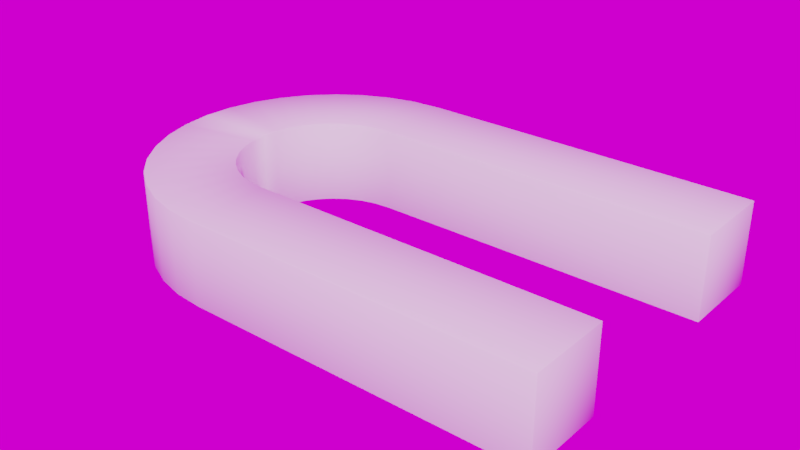 # Source: Magnet.blend  (saved by Blender 2.79.6; exported with 4.5.12 LTS)
import bpy
from mathutils import Matrix  # noqa: F401  (used for matrix-valued properties, if any)

bpy.ops.wm.read_factory_settings(use_empty=True)
scene = bpy.context.scene
scene.name = 'Scene'

# ---- collections
col_collection_1 = bpy.data.collections.new('Collection 1'); scene.collection.children.link(col_collection_1)

# ---- images (referenced by path relative to the original .blend; pixels are not part of the script)
import os
ASSET_DIR = os.environ.get("B2B_ASSET_DIR", "")  # directory of the original .blend (textures are referenced by path, not embedded)
HERE = os.path.dirname(os.path.abspath(__file__))  # packed textures are extracted next to this script under _unpacked/

def load_image(name, relpath, width, height, colorspace="sRGB"):
    """Load a texture the original file referenced (path relative to the .blend, or extracted next to this script)."""
    p = next((c for c in (os.path.join(HERE, relpath), os.path.join(ASSET_DIR, relpath)) if relpath and os.path.exists(c)), "")
    if p:
        img = bpy.data.images.load(p, check_existing=True)
        img.name = name
    else:  # same state as the original file: an image datablock whose file is absent (Cycles renders it pink)
        img = bpy.data.images.new(name, width, height)
        img.source = "FILE"
        img.filepath = "//" + (relpath or name)
    img.colorspace_settings.name = colorspace
    return img
img_abandoned_hall_01_4k_hdr = load_image('abandoned_hall_01_4k.hdr', 'abandoned_hall_01_4k.hdr', 1024, 1024, 'Linear Rec.709')

# ---- node groups
ng_warmth__gaffer = bpy.data.node_groups.new('Warmth (Gaffer)', 'ShaderNodeTree')
_s = ng_warmth__gaffer.interface.new_socket(name='Image', in_out='OUTPUT', socket_type='NodeSocketColor')
_s = ng_warmth__gaffer.interface.new_socket(name='Image', in_out='INPUT', socket_type='NodeSocketColor')
_s = ng_warmth__gaffer.interface.new_socket(name='Temp', in_out='INPUT', socket_type='NodeSocketFloat')
_s.min_value = -100.0
_s.max_value = 100.0
_s = ng_warmth__gaffer.interface.new_socket(name='Tint', in_out='INPUT', socket_type='NodeSocketFloat')
_s.min_value = -100.0
_s.max_value = 100.0
_N = ng_warmth__gaffer.nodes; _L = ng_warmth__gaffer.links
n0 = _N.new('NodeGroupInput'); n0.name = 'Group Input'; n0.location = (-70, -478)
n1 = _N.new('NodeGroupOutput'); n1.name = 'Group Output'; n1.location = (1033, -158)
n2 = _N.new('ShaderNodeMath'); n2.name = 'Math'; n2.location = (214, -339)
n2.operation = 'DIVIDE'
n2.inputs[1].default_value = 150.0
n3 = _N.new('ShaderNodeMath'); n3.name = 'Math.001'; n3.location = (407, -336)
n3.inputs[1].default_value = 1.0
n4 = _N.new('ShaderNodeSeparateColor'); n4.name = 'Separate RGB'; n4.location = (408, -168)
n5 = _N.new('ShaderNodeMath'); n5.name = 'Math.002'; n5.location = (627, 85)
n5.operation = 'MULTIPLY'
n6 = _N.new('ShaderNodeMath'); n6.name = 'Math.003'; n6.location = (627, -91)
n6.operation = 'MULTIPLY'
n7 = _N.new('ShaderNodeMath'); n7.name = 'Math.004'; n7.location = (627, -240)
n7.operation = 'DIVIDE'
n8 = _N.new('ShaderNodeMath'); n8.name = 'Math.005'; n8.location = (214, -548)
n8.operation = 'DIVIDE'
n8.inputs[1].default_value = 150.0
n9 = _N.new('ShaderNodeMath'); n9.name = 'Math.006'; n9.location = (407, -529)
n9.inputs[1].default_value = 1.0
n10 = _N.new('ShaderNodeCombineColor'); n10.name = 'Combine RGB'; n10.location = (808, -163)
_L.new(n0.outputs[1], n2.inputs[0])
_L.new(n2.outputs[0], n3.inputs[0])
_L.new(n3.outputs[0], n5.inputs[1])
_L.new(n3.outputs[0], n7.inputs[1])
_L.new(n0.outputs[2], n8.inputs[0])
_L.new(n8.outputs[0], n9.inputs[0])
_L.new(n9.outputs[0], n6.inputs[1])
_L.new(n0.outputs[0], n4.inputs[0])
_L.new(n4.outputs[0], n5.inputs[0])
_L.new(n4.outputs[1], n6.inputs[0])
_L.new(n4.outputs[2], n7.inputs[0])
_L.new(n5.outputs[0], n10.inputs[0])
_L.new(n6.outputs[0], n10.inputs[1])
_L.new(n7.outputs[0], n10.inputs[2])
_L.new(n10.outputs[0], n1.inputs[0])
n1.is_active_output = True

# ---- world
world_world = bpy.data.worlds.new('World'); scene.world = world_world
world_world.use_nodes = True; world_world.node_tree.nodes.clear()
_N = world_world.node_tree.nodes; _L = world_world.node_tree.links
n0 = _N.new('ShaderNodeOutputWorld'); n0.name = 'World Output'; n0.location = (300, 300)
n1 = _N.new('ShaderNodeBackground'); n1.name = 'Background'; n1.location = (10, 300)
n1.inputs[0].default_value = (0.05088, 0.05088, 0.05088, 1.0)
n2 = _N.new('ShaderNodeTexEnvironment'); n2.name = 'HDRIHandler_ShaderNodeTexEnvironment'; n2.location = (-462, 90)
n2.width = 140
n2.image = img_abandoned_hall_01_4k_hdr
n3 = _N.new('ShaderNodeTexCoord'); n3.name = 'HDRIHandler_ShaderNodeTexCoord'; n3.location = (-1022, 118)
n4 = _N.new('ShaderNodeMapping'); n4.name = 'HDRIHandler_ShaderNodeMapping'; n4.location = (-832, 138)
n4.mute = True
n5 = _N.new('ShaderNodeGroup'); n5.name = 'HDRIHandler_Warmth'; n5.location = (-262, 73)
n5.mute = True
n5.node_tree = ng_warmth__gaffer
n5.inputs[1].default_value = 0.0
n5.inputs[2].default_value = 0.0
n6 = _N.new('ShaderNodeGamma'); n6.name = 'HDRIHandler_ShaderNodeGamma'; n6.location = (-72, 60)
n6.mute = True
n7 = _N.new('ShaderNodeHueSaturation'); n7.name = 'HDRIHandler_ShaderNodeHueSaturation'; n7.location = (118, 81)
n7.mute = True
n8 = _N.new('ShaderNodeBackground'); n8.name = 'HDRIHandler_ShaderNodeBackground'; n8.location = (318, 48)
n9 = _N.new('ShaderNodeOutputWorld'); n9.name = 'HDRIHandler_ShaderNodeOutputWorld'; n9.location = (729, 34)
_L.new(n1.outputs[0], n0.inputs[0])
_L.new(n3.outputs[0], n4.inputs[0])
_L.new(n4.outputs[0], n2.inputs[0])
_L.new(n2.outputs[0], n5.inputs[0])
_L.new(n5.outputs[0], n6.inputs[0])
_L.new(n6.outputs[0], n7.inputs[4])
_L.new(n7.outputs[0], n8.inputs[0])
_L.new(n8.outputs[0], n9.inputs[0])
n9.is_active_output = True
world_world.color = (0.05088, 0.05088, 0.05088)
world_world.use_sun_shadow = False
world_world.sun_shadow_jitter_overblur = 0.0

# ---- meshes
me_cube = bpy.data.meshes.new('Cube')
me_cube.from_pydata([(0.041, -3.979, -0.9939), (0.041, -3.994, -0.9791), (0.041, -3.994, 0.9791), (0.041, -3.979, 0.9939), (0.041, -2.006, -0.9791), (0.041, -2.021, -0.9939), (0.041, -2.021, 0.9939), (0.041, -2.006, 0.9791), (8.187, -3.979, -0.9892), (8.197, -3.979, -0.9786), (8.187, -3.989, -0.9786), (8.187, -3.979, 0.9892), (8.187, -3.989, 0.9786), (8.197, -3.979, 0.9786), (8.187, -2.021, -0.9892), (8.187, -2.011, -0.9786), (8.197, -2.021, -0.9786), (8.187, -2.021, 0.9892), (8.197, -2.021, 0.9786), (8.187, -2.011, 0.9786), (-0.6494, -3.922, -0.9939), (-0.652, -3.937, -0.9791), (-0.652, -3.937, 0.9791), (-0.6494, -3.922, 0.9939), (-0.3081, -1.979, -0.9791), (-0.3106, -1.994, -0.9939), (-0.3106, -1.994, 0.9939), (-0.3081, -1.979, 0.9791), (-1.321, -3.75, -0.9939), (-1.326, -3.764, -0.9791), (-1.326, -3.764, 0.9791), (-1.321, -3.75, 0.9939), (-0.6471, -1.896, -0.9791), (-0.6521, -1.91, -0.9939), (-0.6521, -1.91, 0.9939), (-0.6471, -1.896, 0.9791), (-1.952, -3.464, -0.9939), (-1.959, -3.476, -0.9791), (-1.959, -3.476, 0.9791), (-1.952, -3.464, 0.9939), (-0.9664, -1.754, -0.9791), (-0.9738, -1.767, -0.9939), (-0.9738, -1.767, 0.9939), (-0.9664, -1.754, 0.9791), (-2.524, -3.072, -0.9939), (-2.533, -3.083, -0.9791), (-2.533, -3.083, 0.9791), (-2.524, -3.072, 0.9939), (-1.256, -1.56, -0.9791), (-1.266, -1.571, -0.9939), (-1.266, -1.571, 0.9939), (-1.256, -1.56, 0.9791), (-3.019, -2.587, -0.9939), (-3.03, -2.597, -0.9791), (-3.03, -2.597, 0.9791), (-3.019, -2.587, 0.9939), (-1.508, -1.318, -0.9791), (-1.52, -1.328, -0.9939), (-1.52, -1.328, 0.9939), (-1.508, -1.318, 0.9791), (-3.422, -2.024, -0.9939), (-3.435, -2.031, -0.9791), (-3.435, -2.031, 0.9791), (-3.422, -2.024, 0.9939), (-1.714, -1.036, -0.9791), (-1.727, -1.044, -0.9939), (-1.727, -1.044, 0.9939), (-1.714, -1.036, 0.9791), (-3.721, -1.399, -0.9939), (-3.735, -1.404, -0.9791), (-3.735, -1.404, 0.9791), (-3.721, -1.399, 0.9939), (-1.868, -0.7228, -0.9791), (-1.882, -0.7279, -0.9939), (-1.882, -0.7279, 0.9939), (-1.868, -0.7228, 0.9791), (-3.908, -0.7313, -0.9939), (-3.922, -0.7338, -0.9791), (-3.922, -0.7338, 0.9791), (-3.908, -0.7313, 0.9939), (-1.965, -0.3874, -0.9791), (-1.98, -0.39, -0.9939), (-1.98, -0.39, 0.9939), (-1.965, -0.3874, 0.9791), (0.041, 3.994, -0.9791), (0.041, 3.979, -0.9939), (0.041, 3.979, 0.9939), (0.041, 3.994, 0.9791), (0.041, 2.021, -0.9939), (0.041, 2.006, -0.9791), (0.041, 2.006, 0.9791), (0.041, 2.021, 0.9939), (8.187, 3.979, -0.9892), (8.187, 3.989, -0.9786), (8.197, 3.979, -0.9786), (8.187, 3.979, 0.9892), (8.197, 3.979, 0.9786), (8.187, 3.989, 0.9786), (8.187, 2.021, -0.9892), (8.197, 2.021, -0.9786), (8.187, 2.011, -0.9786), (8.187, 2.021, 0.9892), (8.187, 2.011, 0.9786), (8.197, 2.021, 0.9786), (-0.7047, 3.915, -0.9943), (-0.707, 3.929, -0.9806), (-0.707, 3.929, 0.9806), (-0.7047, 3.915, 0.9943), (-0.3637, 1.984, -0.9943), (-0.3613, 1.971, -0.9806), (-0.3637, 1.984, 0.9943), (-0.3613, 1.971, 0.9806), (-1.374, 3.734, -0.9943), (-1.379, 3.747, -0.9806), (-1.379, 3.747, 0.9806), (-1.374, 3.734, 0.9943), (-0.7028, 1.891, -0.9943), (-0.6981, 1.878, -0.9806), (-0.7028, 1.891, 0.9943), (-0.6981, 1.878, 0.9806), (-2.001, 3.438, -0.9943), (-2.008, 3.45, -0.9806), (-2.008, 3.45, 0.9806), (-2.001, 3.438, 0.9943), (-1.02, 1.74, -0.9943), (-1.014, 1.728, -0.9806), (-1.02, 1.74, 0.9943), (-1.014, 1.728, 0.9806), (-2.568, 3.039, -0.9943), (-2.577, 3.049, -0.9806), (-2.577, 3.049, 0.9806), (-2.568, 3.039, 0.9943), (-1.307, 1.537, -0.9943), (-1.298, 1.526, -0.9806), (-1.307, 1.537, 0.9943), (-1.298, 1.526, 0.9806), (-3.057, 2.546, -0.9943), (-3.067, 2.555, -0.9806), (-3.067, 2.555, 0.9806), (-3.057, 2.546, 0.9943), (-1.554, 1.286, -0.9943), (-1.544, 1.277, -0.9806), (-1.554, 1.286, 0.9943), (-1.544, 1.277, 0.9806), (-3.452, 1.977, -0.9943), (-3.464, 1.984, -0.9806), (-3.464, 1.984, 0.9806), (-3.452, 1.977, 0.9943), (-1.754, 0.9968, -0.9943), (-1.742, 0.99, -0.9806), (-1.754, 0.9968, 0.9943), (-1.742, 0.99, 0.9806), (-3.743, 1.347, -0.9943), (-3.756, 1.352, -0.9806), (-3.756, 1.352, 0.9806), (-3.743, 1.347, 0.9943), (-1.9, 0.6771, -0.9943), (-1.887, 0.6724, -0.9806), (-1.9, 0.6771, 0.9943), (-1.887, 0.6724, 0.9806), (-3.92, 0.677, -0.9943), (-3.934, 0.6794, -0.9806), (-3.934, 0.6794, 0.9806), (-3.92, 0.677, 0.9943), (-1.989, 0.3368, -0.9943), (-1.975, 0.3345, -0.9806), (-1.989, 0.3368, 0.9943), (-1.975, 0.3345, 0.9806), (-3.994, 0.0, -0.9795), (-3.979, 0.0, -0.9945), (-3.979, 0.0, 0.9945), (-3.994, 0.0, 0.9795), (-2.021, 0.0, -0.9945), (-2.006, 0.0, -0.9795), (-2.006, 0.0, 0.9795), (-2.021, 0.0, 0.9945)], [], [(26, 23, 3, 6), (14, 8, 0, 5), (1, 10, 12, 2), (3, 11, 17, 6), (32, 35, 27, 24), (98, 88, 85, 92), (168, 169, 172, 173, 174, 175, 170, 171), (4, 24, 27, 7), (20, 25, 5, 0), (1, 21, 20, 0), (22, 21, 1, 2), (22, 2, 3, 23), (24, 4, 5, 25), (30, 29, 21, 22), (7, 27, 26, 6), (8, 9, 10), (17, 11, 13, 18), (12, 10, 9, 13), (8, 14, 16, 9), (14, 5, 4, 15), (11, 12, 13), (6, 17, 19, 7), (14, 15, 16), (18, 16, 15, 19), (9, 16, 18, 13), (15, 4, 7, 19), (17, 18, 19), (42, 39, 31, 34), (28, 20, 21, 29), (48, 51, 43, 40), (20, 28, 33, 25), (23, 31, 30, 22), (34, 31, 23, 26), (25, 33, 32, 24), (34, 26, 27, 35), (32, 40, 43, 35), (36, 41, 33, 28), (29, 37, 36, 28), (38, 37, 29, 30), (38, 30, 31, 39), (40, 32, 33, 41), (46, 45, 37, 38), (35, 43, 42, 34), (58, 55, 47, 50), (44, 36, 37, 45), (48, 56, 59, 51), (36, 44, 49, 41), (39, 47, 46, 38), (50, 47, 39, 42), (41, 49, 48, 40), (50, 42, 43, 51), (53, 45, 46, 54), (52, 44, 45, 53), (66, 63, 55, 58), (52, 57, 49, 44), (47, 55, 54, 46), (56, 48, 49, 57), (72, 75, 67, 64), (51, 59, 58, 50), (56, 64, 67, 59), (60, 65, 57, 52), (53, 61, 60, 52), (62, 61, 53, 54), (62, 54, 55, 63), (64, 56, 57, 65), (70, 69, 61, 62), (59, 67, 66, 58), (82, 79, 71, 74), (68, 60, 61, 69), (175, 170, 79, 82), (60, 68, 73, 65), (63, 71, 70, 62), (74, 71, 63, 66), (65, 73, 72, 64), (74, 66, 67, 75), (72, 80, 83, 75), (76, 81, 73, 68), (69, 77, 76, 68), (78, 77, 69, 70), (78, 70, 71, 79), (80, 72, 73, 81), (84, 93, 92, 85), (75, 83, 82, 74), (80, 173, 174, 83), (169, 172, 81, 76), (77, 168, 169, 76), (171, 168, 77, 78), (171, 78, 79, 170), (173, 80, 81, 172), (83, 174, 175, 82), (97, 87, 86, 95), (96, 94, 93, 97), (101, 103, 96, 95), (92, 93, 94), (100, 89, 88, 98), (95, 96, 97), (94, 99, 98, 92), (97, 93, 84, 87), (90, 102, 101, 91), (98, 99, 100), (100, 102, 90, 89), (102, 100, 99, 103), (110, 91, 86, 107), (101, 102, 103), (89, 90, 111, 109), (85, 104, 105, 84), (87, 84, 105, 106), (107, 86, 87, 106), (116, 112, 104, 108), (108, 88, 89, 109), (108, 104, 85, 88), (91, 110, 111, 90), (118, 110, 107, 115), (113, 105, 104, 112), (106, 105, 113, 114), (106, 114, 115, 107), (126, 118, 115, 123), (109, 117, 116, 108), (109, 111, 119, 117), (119, 111, 110, 118), (117, 119, 127, 125), (112, 120, 121, 113), (114, 113, 121, 122), (123, 115, 114, 122), (132, 128, 120, 124), (124, 116, 117, 125), (124, 120, 112, 116), (118, 126, 127, 119), (134, 126, 123, 131), (129, 121, 120, 128), (122, 121, 129, 130), (122, 130, 131, 123), (142, 134, 131, 139), (125, 133, 132, 124), (125, 127, 135, 133), (135, 127, 126, 134), (150, 142, 139, 147), (137, 129, 128, 136), (130, 129, 137, 138), (130, 138, 139, 131), (140, 136, 128, 132), (140, 132, 133, 141), (133, 135, 143, 141), (134, 142, 143, 135), (141, 143, 151, 149), (136, 144, 145, 137), (138, 137, 145, 146), (147, 139, 138, 146), (156, 152, 144, 148), (148, 140, 141, 149), (148, 144, 136, 140), (142, 150, 151, 143), (158, 150, 147, 155), (153, 145, 144, 152), (146, 145, 153, 154), (146, 154, 155, 147), (166, 158, 155, 163), (149, 157, 156, 148), (149, 151, 159, 157), (159, 151, 150, 158), (162, 161, 168, 171), (160, 169, 168, 161), (165, 167, 174, 173), (157, 159, 167, 165), (152, 160, 161, 153), (154, 153, 161, 162), (170, 163, 162, 171), (163, 155, 154, 162), (166, 163, 170, 175), (164, 156, 157, 165), (172, 164, 165, 173), (164, 172, 169, 160), (166, 175, 174, 167), (164, 160, 152, 156), (158, 166, 167, 159), (0, 8, 10, 1), (11, 3, 2, 12), (99, 94, 96, 103), (95, 86, 91, 101)])
me_cube.polygons.foreach_set('use_smooth', [True] * 179)
_uv = me_cube.uv_layers.new(name='UVMap')
_uv.uv.foreach_set('vector', [0.2201, 0.5414, 0.1189, 0.5502, 0.1199, 0.5092, 0.2176, 0.5195, 0.8245, 0.2686, 0.9146, 0.2624, 0.9118, 0.5226, 0.8141, 0.5352, 0.2964, 0.8707, 0.6648, 0.8707, 0.6648, 0.9592, 0.2964, 0.9592, 0.1199, 0.5092, 0.1162, 0.247, 0.2068, 0.2541, 0.2176, 0.5195, 0.512, 0.2334, 0.512, 0.1448, 0.5278, 0.1448, 0.5278, 0.2334, 0.3719, 0.7227, 0.3772, 0.4592, 0.4733, 0.4763, 0.4612, 0.7352, 0.8945, 0.8994, 0.8961, 0.8979, 0.9839, 0.8979, 0.9854, 0.8986, 0.9854, 0.9855, 0.9839, 0.9871, 0.8961, 0.9871, 0.8945, 0.9864, 0.5437, 0.2334, 0.5278, 0.2334, 0.5278, 0.1448, 0.5437, 0.1448, 0.9136, 0.5644, 0.8122, 0.5568, 0.8141, 0.5352, 0.9118, 0.5226, 0.9134, 0.5226, 0.9148, 0.5645, 0.9136, 0.5644, 0.9118, 0.5226, 0.2649, 0.9592, 0.2649, 0.8707, 0.2964, 0.8707, 0.2964, 0.9592, 0.1177, 0.5503, 0.1185, 0.5091, 0.1199, 0.5092, 0.1189, 0.5502, 0.811, 0.5567, 0.8126, 0.5351, 0.8141, 0.5352, 0.8122, 0.5568, 0.2334, 0.9592, 0.2334, 0.8707, 0.2649, 0.8707, 0.2649, 0.9592, 0.2192, 0.5195, 0.2213, 0.5413, 0.2201, 0.5414, 0.2176, 0.5195, 0.9146, 0.2624, 0.9151, 0.2604, 0.9174, 0.2621, 0.2068, 0.2541, 0.1162, 0.247, 0.1158, 0.245, 0.2074, 0.2521, 0.6648, 0.9592, 0.6648, 0.8707, 0.6664, 0.8707, 0.6664, 0.9592, 0.9146, 0.2624, 0.8245, 0.2686, 0.824, 0.2667, 0.9151, 0.2604, 0.8245, 0.2686, 0.8141, 0.5352, 0.8126, 0.5351, 0.822, 0.2683, 0.1162, 0.247, 0.1136, 0.2467, 0.1158, 0.245, 0.2176, 0.5195, 0.2068, 0.2541, 0.2095, 0.2537, 0.2192, 0.5195, 0.8245, 0.2686, 0.822, 0.2683, 0.824, 0.2667, 0.9136, 0.1448, 0.9136, 0.2333, 0.912, 0.2334, 0.912, 0.1448, 0.7936, 0.899, 0.8822, 0.899, 0.8822, 0.9876, 0.7936, 0.9876, 0.912, 0.2334, 0.5437, 0.2334, 0.5437, 0.1448, 0.912, 0.1448, 0.2068, 0.2541, 0.2074, 0.2521, 0.2095, 0.2537, 0.2301, 0.5785, 0.136, 0.6211, 0.1244, 0.5869, 0.2239, 0.5606, 0.9085, 0.6013, 0.9136, 0.5644, 0.9148, 0.5645, 0.9096, 0.6016, 0.4805, 0.2334, 0.4805, 0.1448, 0.4963, 0.1448, 0.4963, 0.2334, 0.9136, 0.5644, 0.9085, 0.6013, 0.8087, 0.576, 0.8122, 0.5568, 0.1189, 0.5502, 0.1244, 0.5869, 0.1233, 0.5871, 0.1177, 0.5503, 0.2239, 0.5606, 0.1244, 0.5869, 0.1189, 0.5502, 0.2201, 0.5414, 0.8122, 0.5568, 0.8087, 0.576, 0.8076, 0.5757, 0.811, 0.5567, 0.2239, 0.5606, 0.2201, 0.5414, 0.2213, 0.5413, 0.225, 0.5603, 0.512, 0.2334, 0.4963, 0.2334, 0.4963, 0.1448, 0.512, 0.1448, 0.8972, 0.6358, 0.8026, 0.594, 0.8087, 0.576, 0.9085, 0.6013, 0.9096, 0.6016, 0.8982, 0.6362, 0.8972, 0.6358, 0.9085, 0.6013, 0.202, 0.9592, 0.202, 0.8707, 0.2334, 0.8707, 0.2334, 0.9592, 0.135, 0.6216, 0.1233, 0.5871, 0.1244, 0.5869, 0.136, 0.6211, 0.8016, 0.5935, 0.8076, 0.5757, 0.8087, 0.576, 0.8026, 0.594, 0.1705, 0.9592, 0.1705, 0.8707, 0.202, 0.8707, 0.202, 0.9592, 0.225, 0.5603, 0.2312, 0.5781, 0.2301, 0.5785, 0.2239, 0.5606, 0.2506, 0.6101, 0.1754, 0.6811, 0.1532, 0.6528, 0.2391, 0.5951, 0.8803, 0.6676, 0.8972, 0.6358, 0.8982, 0.6362, 0.8812, 0.6682, 0.4805, 0.2334, 0.4647, 0.2334, 0.4647, 0.1448, 0.4805, 0.1448, 0.8972, 0.6358, 0.8803, 0.6676, 0.7938, 0.6107, 0.8026, 0.594, 0.136, 0.6211, 0.1532, 0.6528, 0.1523, 0.6534, 0.135, 0.6216, 0.2391, 0.5951, 0.1532, 0.6528, 0.136, 0.6211, 0.2301, 0.5785, 0.8026, 0.594, 0.7938, 0.6107, 0.7928, 0.6101, 0.8016, 0.5935, 0.2391, 0.5951, 0.2301, 0.5785, 0.2312, 0.5781, 0.24, 0.5945, 0.1391, 0.8707, 0.1705, 0.8707, 0.1705, 0.9592, 0.1391, 0.9592, 0.8583, 0.6962, 0.8803, 0.6676, 0.8812, 0.6682, 0.8592, 0.697, 0.2644, 0.6229, 0.202, 0.7054, 0.1754, 0.6811, 0.2506, 0.6101, 0.8583, 0.6962, 0.7824, 0.6257, 0.7938, 0.6107, 0.8803, 0.6676, 0.1532, 0.6528, 0.1754, 0.6811, 0.1746, 0.6819, 0.1523, 0.6534, 0.7816, 0.625, 0.7928, 0.6101, 0.7938, 0.6107, 0.7824, 0.6257, 0.4331, 0.2334, 0.4331, 0.1448, 0.4489, 0.1448, 0.4489, 0.2334, 0.24, 0.5945, 0.2514, 0.6093, 0.2506, 0.6101, 0.2391, 0.5951, 0.4647, 0.2334, 0.4489, 0.2334, 0.4489, 0.1448, 0.4647, 0.1448, 0.832, 0.7207, 0.7687, 0.6387, 0.7824, 0.6257, 0.8583, 0.6962, 0.8592, 0.697, 0.8326, 0.7216, 0.832, 0.7207, 0.8583, 0.6962, 0.1076, 0.9592, 0.1076, 0.8707, 0.1391, 0.8707, 0.1391, 0.9592, 0.2013, 0.7062, 0.1746, 0.6819, 0.1754, 0.6811, 0.202, 0.7054, 0.768, 0.6378, 0.7816, 0.625, 0.7824, 0.6257, 0.7687, 0.6387, 0.07613, 0.9592, 0.07613, 0.8707, 0.1076, 0.8707, 0.1076, 0.9592, 0.2514, 0.6093, 0.2651, 0.622, 0.2644, 0.6229, 0.2506, 0.6101, 0.2973, 0.6408, 0.2652, 0.7393, 0.2322, 0.7249, 0.2801, 0.6332, 0.8019, 0.7406, 0.832, 0.7207, 0.8326, 0.7216, 0.8024, 0.7416, 0.3174, 0.6462, 0.3026, 0.7489, 0.2652, 0.7393, 0.2973, 0.6408, 0.832, 0.7207, 0.8019, 0.7406, 0.753, 0.6492, 0.7687, 0.6387, 0.202, 0.7054, 0.2322, 0.7249, 0.2317, 0.7259, 0.2013, 0.7062, 0.2801, 0.6332, 0.2322, 0.7249, 0.202, 0.7054, 0.2644, 0.6229, 0.7687, 0.6387, 0.753, 0.6492, 0.7525, 0.6482, 0.768, 0.6378, 0.2801, 0.6332, 0.2644, 0.6229, 0.2651, 0.622, 0.2807, 0.6322, 0.4331, 0.2334, 0.4173, 0.2334, 0.4173, 0.1448, 0.4331, 0.1448, 0.7689, 0.7553, 0.7359, 0.657, 0.753, 0.6492, 0.8019, 0.7406, 0.8024, 0.7416, 0.7693, 0.7563, 0.7689, 0.7553, 0.8019, 0.7406, 0.04467, 0.9592, 0.04467, 0.8707, 0.07613, 0.8707, 0.07613, 0.9592, 0.2649, 0.7403, 0.2317, 0.7259, 0.2322, 0.7249, 0.2652, 0.7393, 0.7355, 0.6559, 0.7525, 0.6482, 0.753, 0.6492, 0.7359, 0.657, 0.4748, 0.4764, 0.4638, 0.7357, 0.4612, 0.7352, 0.4733, 0.4763, 0.2807, 0.6322, 0.2977, 0.6398, 0.2973, 0.6408, 0.2801, 0.6332, 0.4173, 0.2334, 0.3997, 0.2334, 0.3997, 0.1448, 0.4173, 0.1448, 0.7316, 0.7653, 0.7158, 0.6626, 0.7359, 0.657, 0.7689, 0.7553, 0.7693, 0.7563, 0.7318, 0.7664, 0.7316, 0.7653, 0.7689, 0.7553, 0.01132, 0.9592, 0.01132, 0.8706, 0.04467, 0.8707, 0.04467, 0.9592, 0.3024, 0.75, 0.2649, 0.7403, 0.2652, 0.7393, 0.3026, 0.7489, 0.7156, 0.6615, 0.7355, 0.6559, 0.7359, 0.657, 0.7158, 0.6626, 0.2977, 0.6398, 0.3176, 0.6451, 0.3174, 0.6462, 0.2973, 0.6408, 0.5217, 0.7228, 0.5273, 0.4578, 0.5288, 0.4578, 0.5242, 0.7226, 0.6677, 0.7618, 0.6677, 0.8504, 0.6661, 0.8504, 0.6661, 0.7618, 0.614, 0.7342, 0.6144, 0.7363, 0.5236, 0.7244, 0.5242, 0.7226, 0.4612, 0.7352, 0.4638, 0.7357, 0.4615, 0.7371, 0.3693, 0.7229, 0.3756, 0.4592, 0.3772, 0.4592, 0.3719, 0.7227, 0.5242, 0.7226, 0.5236, 0.7244, 0.5217, 0.7228, 0.4615, 0.7371, 0.3713, 0.7246, 0.3719, 0.7227, 0.4612, 0.7352, 0.6661, 0.7618, 0.6661, 0.8504, 0.2977, 0.8504, 0.2977, 0.7618, 0.6265, 0.468, 0.6168, 0.7347, 0.614, 0.7342, 0.6251, 0.4679, 0.3719, 0.7227, 0.3713, 0.7246, 0.3693, 0.7229, 0.9121, 0.03848, 0.9121, 0.127, 0.5437, 0.127, 0.5437, 0.03846, 0.9121, 0.127, 0.9121, 0.03848, 0.9136, 0.03847, 0.9136, 0.127, 0.6316, 0.4443, 0.6251, 0.4679, 0.5288, 0.4578, 0.5345, 0.4145, 0.614, 0.7342, 0.6168, 0.7347, 0.6144, 0.7363, 0.5437, 0.03846, 0.5437, 0.127, 0.5254, 0.1271, 0.5254, 0.03839, 0.4733, 0.4763, 0.4778, 0.432, 0.4789, 0.432, 0.4748, 0.4764, 0.2977, 0.7618, 0.2977, 0.8504, 0.2637, 0.8505, 0.2637, 0.7617, 0.5345, 0.4145, 0.5288, 0.4578, 0.5273, 0.4578, 0.5334, 0.4142, 0.3728, 0.4144, 0.4748, 0.3948, 0.4778, 0.432, 0.3756, 0.4337, 0.3756, 0.4337, 0.3772, 0.4592, 0.3756, 0.4592, 0.3745, 0.4338, 0.3756, 0.4337, 0.4778, 0.432, 0.4733, 0.4763, 0.3772, 0.4592, 0.6251, 0.4679, 0.6316, 0.4443, 0.6326, 0.4446, 0.6265, 0.468, 0.6392, 0.4265, 0.6316, 0.4443, 0.5345, 0.4145, 0.5472, 0.3798, 0.4758, 0.3946, 0.4789, 0.432, 0.4778, 0.432, 0.4748, 0.3948, 0.2637, 0.7617, 0.2637, 0.8505, 0.2323, 0.8505, 0.2323, 0.7617, 0.5334, 0.4142, 0.5462, 0.3794, 0.5472, 0.3798, 0.5345, 0.4145, 0.6492, 0.4105, 0.6392, 0.4265, 0.5472, 0.3798, 0.5659, 0.3488, 0.3745, 0.4338, 0.3718, 0.4146, 0.3728, 0.4144, 0.3756, 0.4337, 0.5254, 0.03839, 0.5254, 0.1271, 0.5096, 0.1271, 0.5096, 0.03839, 0.6401, 0.427, 0.6326, 0.4446, 0.6316, 0.4443, 0.6392, 0.4265, 0.5096, 0.03839, 0.5096, 0.1271, 0.4939, 0.1271, 0.4938, 0.03839, 0.4748, 0.3948, 0.4652, 0.3595, 0.4662, 0.3592, 0.4758, 0.3946, 0.2323, 0.7617, 0.2323, 0.8505, 0.2008, 0.8505, 0.2008, 0.7617, 0.5659, 0.3488, 0.5472, 0.3798, 0.5462, 0.3794, 0.5651, 0.3482, 0.3592, 0.3789, 0.4497, 0.3266, 0.4652, 0.3595, 0.3675, 0.3961, 0.3675, 0.3961, 0.3728, 0.4144, 0.3718, 0.4146, 0.3665, 0.3964, 0.3675, 0.3961, 0.4652, 0.3595, 0.4748, 0.3948, 0.3728, 0.4144, 0.6392, 0.4265, 0.6492, 0.4105, 0.6501, 0.4111, 0.6401, 0.427, 0.6618, 0.3963, 0.6492, 0.4105, 0.5659, 0.3488, 0.5897, 0.3217, 0.4506, 0.3261, 0.4662, 0.3592, 0.4652, 0.3595, 0.4497, 0.3266, 0.2008, 0.7617, 0.2008, 0.8505, 0.1693, 0.8505, 0.1693, 0.7617, 0.5651, 0.3482, 0.589, 0.3209, 0.5897, 0.3217, 0.5659, 0.3488, 0.6764, 0.3845, 0.6618, 0.3963, 0.5897, 0.3217, 0.6176, 0.2989, 0.3665, 0.3964, 0.3583, 0.3794, 0.3592, 0.3789, 0.3675, 0.3961, 0.4938, 0.03839, 0.4939, 0.1271, 0.4781, 0.1271, 0.4781, 0.03839, 0.6625, 0.3971, 0.6501, 0.4111, 0.6492, 0.4105, 0.6618, 0.3963, 0.6928, 0.3752, 0.6764, 0.3845, 0.6176, 0.2989, 0.649, 0.281, 0.4297, 0.2961, 0.4506, 0.3261, 0.4497, 0.3266, 0.4289, 0.2968, 0.1693, 0.7617, 0.1693, 0.8505, 0.1378, 0.8505, 0.1378, 0.7617, 0.589, 0.3209, 0.6171, 0.298, 0.6176, 0.2989, 0.5897, 0.3217, 0.3483, 0.3634, 0.4289, 0.2968, 0.4497, 0.3266, 0.3592, 0.3789, 0.3483, 0.3634, 0.3592, 0.3789, 0.3583, 0.3794, 0.3475, 0.364, 0.4781, 0.03839, 0.4781, 0.1271, 0.4623, 0.1271, 0.4623, 0.03839, 0.6618, 0.3963, 0.6764, 0.3845, 0.677, 0.3853, 0.6625, 0.3971, 0.4623, 0.03839, 0.4623, 0.1271, 0.4465, 0.1271, 0.4465, 0.03839, 0.4289, 0.2968, 0.4035, 0.2708, 0.4042, 0.2701, 0.4297, 0.2961, 0.1378, 0.7617, 0.1378, 0.8505, 0.1064, 0.8505, 0.1064, 0.7617, 0.649, 0.281, 0.6176, 0.2989, 0.6171, 0.298, 0.6486, 0.2801, 0.3196, 0.3387, 0.3741, 0.2494, 0.4035, 0.2708, 0.335, 0.3498, 0.335, 0.3498, 0.3483, 0.3634, 0.3475, 0.364, 0.3343, 0.3506, 0.335, 0.3498, 0.4035, 0.2708, 0.4289, 0.2968, 0.3483, 0.3634, 0.6764, 0.3845, 0.6928, 0.3752, 0.6933, 0.3761, 0.677, 0.3853, 0.7106, 0.3687, 0.6928, 0.3752, 0.649, 0.281, 0.6829, 0.2686, 0.3747, 0.2485, 0.4042, 0.2701, 0.4035, 0.2708, 0.3741, 0.2494, 0.1064, 0.7617, 0.1064, 0.8505, 0.07488, 0.8505, 0.07488, 0.7617, 0.6486, 0.2801, 0.6826, 0.2676, 0.6829, 0.2686, 0.649, 0.281, 0.7291, 0.3652, 0.7106, 0.3687, 0.6829, 0.2686, 0.7185, 0.2619, 0.3343, 0.3506, 0.3191, 0.3395, 0.3196, 0.3387, 0.335, 0.3498, 0.4465, 0.03839, 0.4465, 0.1271, 0.4307, 0.1271, 0.4307, 0.03839, 0.7109, 0.3697, 0.6933, 0.3761, 0.6928, 0.3752, 0.7106, 0.3687, 0.0434, 0.7617, 0.0434, 0.8505, 0.01255, 0.8504, 0.01255, 0.7618, 0.3415, 0.2331, 0.3071, 0.222, 0.3074, 0.2209, 0.3419, 0.2321, 0.4149, 0.03839, 0.4149, 0.1271, 0.3997, 0.127, 0.3997, 0.03844, 0.4307, 0.03839, 0.4307, 0.1271, 0.4149, 0.1271, 0.4149, 0.03839, 0.3741, 0.2494, 0.3415, 0.2331, 0.3419, 0.2321, 0.3747, 0.2485, 0.07488, 0.7617, 0.07488, 0.8505, 0.0434, 0.8505, 0.0434, 0.7617, 0.7544, 0.2608, 0.7185, 0.2619, 0.7184, 0.2609, 0.7544, 0.2596, 0.7185, 0.2619, 0.6829, 0.2686, 0.6826, 0.2676, 0.7184, 0.2609, 0.7291, 0.3652, 0.7185, 0.2619, 0.7544, 0.2608, 0.7472, 0.3645, 0.3026, 0.3301, 0.3196, 0.3387, 0.3191, 0.3395, 0.3022, 0.3311, 0.2853, 0.3245, 0.3026, 0.3301, 0.3022, 0.3311, 0.285, 0.3256, 0.3026, 0.3301, 0.2853, 0.3245, 0.3071, 0.222, 0.3415, 0.2331, 0.7291, 0.3652, 0.7472, 0.3645, 0.7472, 0.3657, 0.7293, 0.3662, 0.3026, 0.3301, 0.3415, 0.2331, 0.3741, 0.2494, 0.3196, 0.3387, 0.7106, 0.3687, 0.7291, 0.3652, 0.7293, 0.3662, 0.7109, 0.3697, 0.9118, 0.5226, 0.9146, 0.2624, 0.9174, 0.2621, 0.9134, 0.5226, 0.1162, 0.247, 0.1199, 0.5092, 0.1185, 0.5091, 0.1136, 0.2467, 0.6955, 0.8979, 0.7841, 0.8979, 0.7841, 0.9864, 0.6955, 0.9864, 0.5242, 0.7226, 0.5288, 0.4578, 0.6251, 0.4679, 0.614, 0.7342])
me_cube.use_remesh_preserve_volume = False
me_cube.use_remesh_preserve_attributes = False
me_cube.use_mirror_vertex_groups = False
me_cube.update()

# ---- objects
ob_cube = bpy.data.objects.new('Cube', me_cube)

# ---- transforms, parenting, visibility, modifiers, constraints
ob_cube.location = (0.0, 0.0, 0.0)
ob_cube.lineart.crease_threshold = 0.0
_vg = ob_cube.vertex_groups.new(name='Group')

# ---- collection membership
col_collection_1.objects.link(ob_cube)

# ---- scene / render settings (as saved in the file)
scene.frame_start = 1; scene.frame_end = 1000; scene.frame_set(1)
scene.render.engine = 'CYCLES'
scene.render.dither_intensity = 0.0
scene.cycles.samples = 128
scene.cycles.sampling_pattern = 'TABULATED_SOBOL'
scene.cycles.use_adaptive_sampling = False
scene.cycles.use_light_tree = False
scene.view_settings.view_transform = 'Filmic'
bpy.context.view_layer.update()

# ---- added for rendering (the .blend has no active camera and no usable light): camera, sun
cam_auto = bpy.data.cameras.new('AutoCamera')
cam_auto.lens = 50.0
cam_auto.sensor_width = 36.0
cam_auto.clip_end = 1000.0
ob_auto_camera = bpy.data.objects.new('AutoCamera', cam_auto)
scene.collection.objects.link(ob_auto_camera)
ob_auto_camera.location = (15.712, -16.3327, 10.8885)
ob_auto_camera.rotation_euler = (1.09748, -7.21219e-08, 0.694738)
scene.camera = ob_auto_camera
light_auto_sun = bpy.data.lights.new('AutoSun', 'SUN')
light_auto_sun.energy = 3.0
light_auto_sun.angle = 0.0523599
ob_auto_sun = bpy.data.objects.new('AutoSun', light_auto_sun)
scene.collection.objects.link(ob_auto_sun)
ob_auto_sun.rotation_euler = (0.872665, 0.174533, 0.523599)
bpy.context.view_layer.update()
